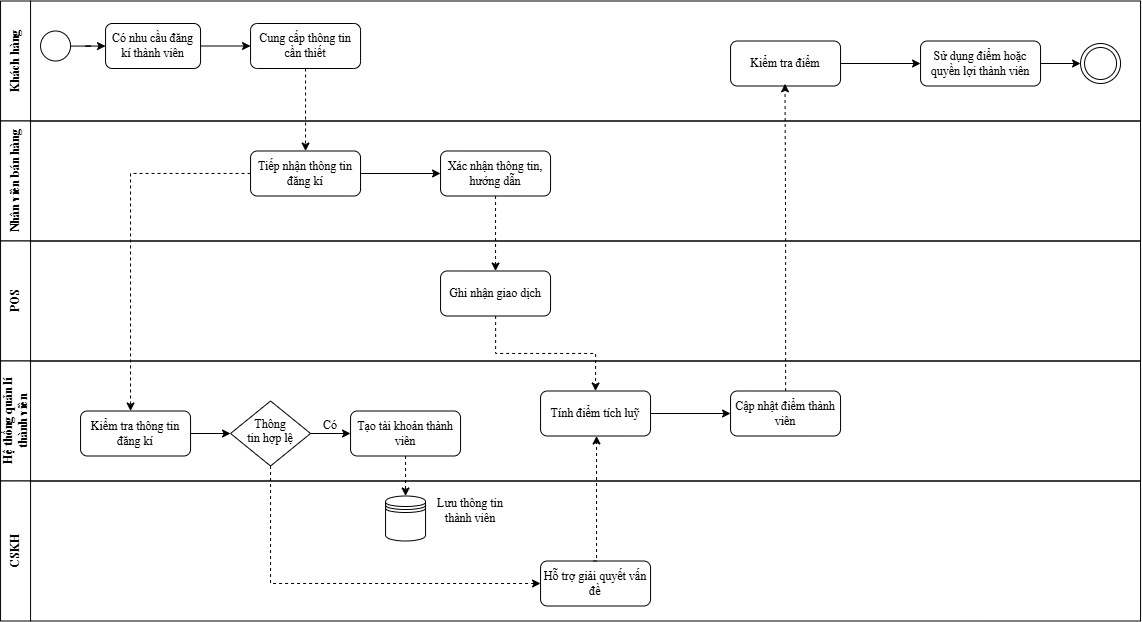

The diagram above was exported from draw.io. Its source (the exported page's mxGraphModel, read from the mxfile embedded in the PNG):
<mxGraphModel dx="1208" dy="788" grid="1" gridSize="10" guides="1" tooltips="1" connect="1" arrows="1" fold="1" page="1" pageScale="1" pageWidth="827" pageHeight="1169" math="0" shadow="0">
  <root>
    <mxCell id="0" />
    <mxCell id="1" parent="0" />
    <mxCell id="AUUrfiz31SMa6EFCIq6v-1" parent="1" style="swimlane;startSize=30;horizontal=0;html=1;whiteSpace=wrap;fontFamily=Times New Roman;" value="Khách hàng" vertex="1">
      <mxGeometry height="120" width="1140" x="120" y="90" as="geometry" />
    </mxCell>
    <mxCell id="AUUrfiz31SMa6EFCIq6v-13" edge="1" parent="AUUrfiz31SMa6EFCIq6v-1" source="AUUrfiz31SMa6EFCIq6v-11" style="edgeStyle=orthogonalEdgeStyle;rounded=0;orthogonalLoop=1;jettySize=auto;html=1;fontFamily=Times New Roman;" target="AUUrfiz31SMa6EFCIq6v-12" value="">
      <mxGeometry relative="1" as="geometry" />
    </mxCell>
    <mxCell id="AUUrfiz31SMa6EFCIq6v-11" parent="AUUrfiz31SMa6EFCIq6v-1" style="ellipse;whiteSpace=wrap;html=1;shapeInside=1;aspect=fixed;fontFamily=Times New Roman;" value="" vertex="1">
      <mxGeometry height="30" width="30" x="40" y="30" as="geometry" />
    </mxCell>
    <mxCell id="AUUrfiz31SMa6EFCIq6v-15" edge="1" parent="AUUrfiz31SMa6EFCIq6v-1" source="AUUrfiz31SMa6EFCIq6v-12" style="edgeStyle=orthogonalEdgeStyle;rounded=0;orthogonalLoop=1;jettySize=auto;html=1;fontFamily=Times New Roman;" target="AUUrfiz31SMa6EFCIq6v-14" value="">
      <mxGeometry relative="1" as="geometry" />
    </mxCell>
    <mxCell id="AUUrfiz31SMa6EFCIq6v-12" parent="AUUrfiz31SMa6EFCIq6v-1" style="rounded=1;whiteSpace=wrap;html=1;fontFamily=Times New Roman;" value="Có nhu cầu đăng kí thành viên" vertex="1">
      <mxGeometry height="45" width="95" x="105" y="22.5" as="geometry" />
    </mxCell>
    <mxCell id="AUUrfiz31SMa6EFCIq6v-14" parent="AUUrfiz31SMa6EFCIq6v-1" style="rounded=1;whiteSpace=wrap;html=1;fontFamily=Times New Roman;" value="Cung cấp thông tin cần thiết" vertex="1">
      <mxGeometry height="45" width="110" x="250" y="22.5" as="geometry" />
    </mxCell>
    <mxCell id="SACxU2i4t-TIaLEzL7_x-17" parent="AUUrfiz31SMa6EFCIq6v-1" style="rounded=1;whiteSpace=wrap;html=1;fontFamily=Times New Roman;" value="Kiểm tra điểm" vertex="1">
      <mxGeometry height="45" width="110" x="730" y="40" as="geometry" />
    </mxCell>
    <mxCell id="AUUrfiz31SMa6EFCIq6v-2" parent="1" style="swimlane;startSize=30;horizontal=0;html=1;whiteSpace=wrap;fontFamily=Times New Roman;" value="Nhân viên bán hàng" vertex="1">
      <mxGeometry height="120" width="1140" x="120" y="210" as="geometry" />
    </mxCell>
    <mxCell id="AUUrfiz31SMa6EFCIq6v-19" edge="1" parent="AUUrfiz31SMa6EFCIq6v-2" source="AUUrfiz31SMa6EFCIq6v-16" style="edgeStyle=orthogonalEdgeStyle;rounded=0;orthogonalLoop=1;jettySize=auto;html=1;fontFamily=Times New Roman;" target="AUUrfiz31SMa6EFCIq6v-18" value="">
      <mxGeometry relative="1" as="geometry" />
    </mxCell>
    <mxCell id="AUUrfiz31SMa6EFCIq6v-20" edge="1" parent="AUUrfiz31SMa6EFCIq6v-2" source="AUUrfiz31SMa6EFCIq6v-16" style="edgeStyle=orthogonalEdgeStyle;rounded=0;orthogonalLoop=1;jettySize=auto;html=1;dashed=1;fontFamily=Times New Roman;">
      <mxGeometry relative="1" as="geometry">
        <mxPoint x="130" y="289.9999999999999" as="targetPoint" />
      </mxGeometry>
    </mxCell>
    <mxCell id="AUUrfiz31SMa6EFCIq6v-16" parent="AUUrfiz31SMa6EFCIq6v-2" style="rounded=1;whiteSpace=wrap;html=1;fontFamily=Times New Roman;" value="Tiếp nhận thông tin đăng kí" vertex="1">
      <mxGeometry height="45" width="110" x="250" y="30" as="geometry" />
    </mxCell>
    <mxCell id="AUUrfiz31SMa6EFCIq6v-18" parent="AUUrfiz31SMa6EFCIq6v-2" style="rounded=1;whiteSpace=wrap;html=1;fontFamily=Times New Roman;" value="Xác nhận thông tin, hướng dẫn" vertex="1">
      <mxGeometry height="45" width="110" x="440" y="30" as="geometry" />
    </mxCell>
    <mxCell id="AUUrfiz31SMa6EFCIq6v-3" parent="1" style="swimlane;startSize=30;horizontal=0;html=1;whiteSpace=wrap;fontFamily=Times New Roman;" value="POS" vertex="1">
      <mxGeometry height="120" width="1140" x="120" y="330" as="geometry" />
    </mxCell>
    <mxCell id="SACxU2i4t-TIaLEzL7_x-11" parent="AUUrfiz31SMa6EFCIq6v-3" style="rounded=1;whiteSpace=wrap;html=1;fontFamily=Times New Roman;" value="Ghi nhận giao dịch" vertex="1">
      <mxGeometry height="45" width="110" x="440" y="30" as="geometry" />
    </mxCell>
    <mxCell id="AUUrfiz31SMa6EFCIq6v-4" parent="1" style="swimlane;startSize=30;horizontal=0;html=1;whiteSpace=wrap;fontFamily=Times New Roman;" value="Hệ thống quản lí thành viên" vertex="1">
      <mxGeometry height="120" width="1140" x="120" y="450" as="geometry" />
    </mxCell>
    <mxCell id="AUUrfiz31SMa6EFCIq6v-23" edge="1" parent="AUUrfiz31SMa6EFCIq6v-4" source="AUUrfiz31SMa6EFCIq6v-21" style="edgeStyle=orthogonalEdgeStyle;rounded=0;orthogonalLoop=1;jettySize=auto;html=1;fontFamily=Times New Roman;" target="AUUrfiz31SMa6EFCIq6v-22" value="">
      <mxGeometry relative="1" as="geometry" />
    </mxCell>
    <mxCell id="AUUrfiz31SMa6EFCIq6v-21" parent="AUUrfiz31SMa6EFCIq6v-4" style="rounded=1;whiteSpace=wrap;html=1;fontFamily=Times New Roman;" value="Kiểm tra thông tin đăng kí" vertex="1">
      <mxGeometry height="45" width="110" x="80" y="50" as="geometry" />
    </mxCell>
    <mxCell id="SACxU2i4t-TIaLEzL7_x-2" edge="1" parent="AUUrfiz31SMa6EFCIq6v-4" source="AUUrfiz31SMa6EFCIq6v-22" style="edgeStyle=orthogonalEdgeStyle;rounded=0;orthogonalLoop=1;jettySize=auto;html=1;fontFamily=Times New Roman;" target="SACxU2i4t-TIaLEzL7_x-1" value="">
      <mxGeometry relative="1" as="geometry" />
    </mxCell>
    <mxCell id="AUUrfiz31SMa6EFCIq6v-22" parent="AUUrfiz31SMa6EFCIq6v-4" style="rhombus;whiteSpace=wrap;html=1;shapeInside=1;fontFamily=Times New Roman;" value="Thông tin hợp lệ" vertex="1">
      <mxGeometry height="65" width="80" x="230" y="40" as="geometry" />
    </mxCell>
    <mxCell id="SACxU2i4t-TIaLEzL7_x-1" parent="AUUrfiz31SMa6EFCIq6v-4" style="rounded=1;whiteSpace=wrap;html=1;fontFamily=Times New Roman;" value="Tạo tài khoản thành viên" vertex="1">
      <mxGeometry height="45" width="110" x="350" y="50" as="geometry" />
    </mxCell>
    <mxCell id="SACxU2i4t-TIaLEzL7_x-15" edge="1" parent="AUUrfiz31SMa6EFCIq6v-4" source="SACxU2i4t-TIaLEzL7_x-10" style="edgeStyle=orthogonalEdgeStyle;rounded=0;orthogonalLoop=1;jettySize=auto;html=1;fontFamily=Times New Roman;" target="SACxU2i4t-TIaLEzL7_x-14" value="">
      <mxGeometry relative="1" as="geometry" />
    </mxCell>
    <mxCell id="SACxU2i4t-TIaLEzL7_x-10" parent="AUUrfiz31SMa6EFCIq6v-4" style="rounded=1;whiteSpace=wrap;html=1;fontFamily=Times New Roman;" value="Tính điểm tích luỹ" vertex="1">
      <mxGeometry height="45" width="110" x="540" y="30" as="geometry" />
    </mxCell>
    <mxCell id="SACxU2i4t-TIaLEzL7_x-14" parent="AUUrfiz31SMa6EFCIq6v-4" style="rounded=1;whiteSpace=wrap;html=1;fontFamily=Times New Roman;" value="Cập nhật điểm thành viên" vertex="1">
      <mxGeometry height="45" width="110" x="730" y="30" as="geometry" />
    </mxCell>
    <mxCell id="AUUrfiz31SMa6EFCIq6v-5" parent="1" style="swimlane;startSize=30;horizontal=0;html=1;whiteSpace=wrap;fontFamily=Times New Roman;" value="CSKH" vertex="1">
      <mxGeometry height="140" width="1140" x="120" y="570" as="geometry" />
    </mxCell>
    <mxCell id="SACxU2i4t-TIaLEzL7_x-4" parent="AUUrfiz31SMa6EFCIq6v-5" style="shape=datastore;whiteSpace=wrap;html=1;fontFamily=Times New Roman;" value="" vertex="1">
      <mxGeometry height="45" width="40" x="385" y="15" as="geometry" />
    </mxCell>
    <mxCell id="SACxU2i4t-TIaLEzL7_x-6" parent="AUUrfiz31SMa6EFCIq6v-5" style="text;html=1;whiteSpace=wrap;strokeColor=none;fillColor=none;align=center;verticalAlign=middle;rounded=0;fontFamily=Times New Roman;" value="Lưu thông tin thành viên" vertex="1">
      <mxGeometry height="30" width="80" x="430" y="15" as="geometry" />
    </mxCell>
    <mxCell id="SACxU2i4t-TIaLEzL7_x-8" parent="AUUrfiz31SMa6EFCIq6v-5" style="rounded=1;whiteSpace=wrap;html=1;fontFamily=Times New Roman;" value="Hỗ trợ giải quyết vấn đề" vertex="1">
      <mxGeometry height="45" width="110" x="540" y="80" as="geometry" />
    </mxCell>
    <mxCell id="AUUrfiz31SMa6EFCIq6v-17" edge="1" parent="1" source="AUUrfiz31SMa6EFCIq6v-14" style="edgeStyle=orthogonalEdgeStyle;rounded=0;orthogonalLoop=1;jettySize=auto;html=1;dashed=1;fontFamily=Times New Roman;" target="AUUrfiz31SMa6EFCIq6v-16" value="">
      <mxGeometry relative="1" as="geometry" />
    </mxCell>
    <mxCell id="SACxU2i4t-TIaLEzL7_x-3" parent="1" style="text;html=1;whiteSpace=wrap;strokeColor=none;fillColor=none;align=center;verticalAlign=middle;rounded=0;fontFamily=Times New Roman;" value="Có" vertex="1">
      <mxGeometry height="30" width="60" x="420" y="500" as="geometry" />
    </mxCell>
    <mxCell id="SACxU2i4t-TIaLEzL7_x-5" edge="1" parent="1" source="SACxU2i4t-TIaLEzL7_x-1" style="edgeStyle=orthogonalEdgeStyle;rounded=0;orthogonalLoop=1;jettySize=auto;html=1;dashed=1;fontFamily=Times New Roman;" target="SACxU2i4t-TIaLEzL7_x-4" value="">
      <mxGeometry relative="1" as="geometry" />
    </mxCell>
    <mxCell id="SACxU2i4t-TIaLEzL7_x-7" edge="1" parent="1" source="AUUrfiz31SMa6EFCIq6v-22" style="edgeStyle=orthogonalEdgeStyle;rounded=0;orthogonalLoop=1;jettySize=auto;html=1;dashed=1;exitX=0.5;exitY=1;exitDx=0;exitDy=0;entryX=0;entryY=0.5;entryDx=0;entryDy=0;fontFamily=Times New Roman;" target="SACxU2i4t-TIaLEzL7_x-8">
      <mxGeometry relative="1" as="geometry">
        <mxPoint x="389.9999999999998" y="560" as="sourcePoint" />
        <mxPoint x="550" y="690" as="targetPoint" />
      </mxGeometry>
    </mxCell>
    <mxCell id="SACxU2i4t-TIaLEzL7_x-9" edge="1" parent="1" style="edgeStyle=orthogonalEdgeStyle;rounded=0;orthogonalLoop=1;jettySize=auto;html=1;entryX=0.5;entryY=1;entryDx=0;entryDy=0;dashed=1;fontFamily=Times New Roman;">
      <mxGeometry relative="1" as="geometry">
        <Array as="points">
          <mxPoint x="716.03" y="650.03" />
        </Array>
        <mxPoint x="713" y="650" as="sourcePoint" />
        <mxPoint x="716" y="525" as="targetPoint" />
      </mxGeometry>
    </mxCell>
    <mxCell id="SACxU2i4t-TIaLEzL7_x-12" edge="1" parent="1" source="AUUrfiz31SMa6EFCIq6v-18" style="edgeStyle=orthogonalEdgeStyle;rounded=0;orthogonalLoop=1;jettySize=auto;html=1;dashed=1;fontFamily=Times New Roman;" target="SACxU2i4t-TIaLEzL7_x-11" value="">
      <mxGeometry relative="1" as="geometry" />
    </mxCell>
    <mxCell id="SACxU2i4t-TIaLEzL7_x-13" edge="1" parent="1" source="SACxU2i4t-TIaLEzL7_x-11" style="edgeStyle=orthogonalEdgeStyle;rounded=0;orthogonalLoop=1;jettySize=auto;html=1;entryX=0.5;entryY=0;entryDx=0;entryDy=0;dashed=1;fontFamily=Times New Roman;" target="SACxU2i4t-TIaLEzL7_x-10">
      <mxGeometry relative="1" as="geometry" />
    </mxCell>
    <mxCell id="SACxU2i4t-TIaLEzL7_x-16" edge="1" parent="1" source="SACxU2i4t-TIaLEzL7_x-14" style="edgeStyle=orthogonalEdgeStyle;rounded=0;orthogonalLoop=1;jettySize=auto;html=1;dashed=1;entryX=0.495;entryY=0.952;entryDx=0;entryDy=0;entryPerimeter=0;fontFamily=Times New Roman;" target="SACxU2i4t-TIaLEzL7_x-17">
      <mxGeometry relative="1" as="geometry">
        <mxPoint x="905" y="180" as="targetPoint" />
      </mxGeometry>
    </mxCell>
    <mxCell id="SACxU2i4t-TIaLEzL7_x-21" edge="1" parent="1" source="SACxU2i4t-TIaLEzL7_x-18" style="edgeStyle=orthogonalEdgeStyle;rounded=0;orthogonalLoop=1;jettySize=auto;html=1;fontFamily=Times New Roman;" target="SACxU2i4t-TIaLEzL7_x-20" value="">
      <mxGeometry relative="1" as="geometry" />
    </mxCell>
    <mxCell id="SACxU2i4t-TIaLEzL7_x-18" parent="1" style="rounded=1;whiteSpace=wrap;html=1;fontFamily=Times New Roman;" value="Sử dụng điểm hoặc quyền lợi thành viên" vertex="1">
      <mxGeometry height="45" width="120" x="1040" y="130" as="geometry" />
    </mxCell>
    <mxCell id="SACxU2i4t-TIaLEzL7_x-19" edge="1" parent="1" source="SACxU2i4t-TIaLEzL7_x-17" style="edgeStyle=orthogonalEdgeStyle;rounded=0;orthogonalLoop=1;jettySize=auto;html=1;fontFamily=Times New Roman;" target="SACxU2i4t-TIaLEzL7_x-18" value="">
      <mxGeometry relative="1" as="geometry" />
    </mxCell>
    <mxCell id="SACxU2i4t-TIaLEzL7_x-20" parent="1" style="ellipse;shape=doubleEllipse;whiteSpace=wrap;html=1;aspect=fixed;fontFamily=Times New Roman;" value="" vertex="1">
      <mxGeometry height="40" width="40" x="1200" y="132.5" as="geometry" />
    </mxCell>
  </root>
</mxGraphModel>